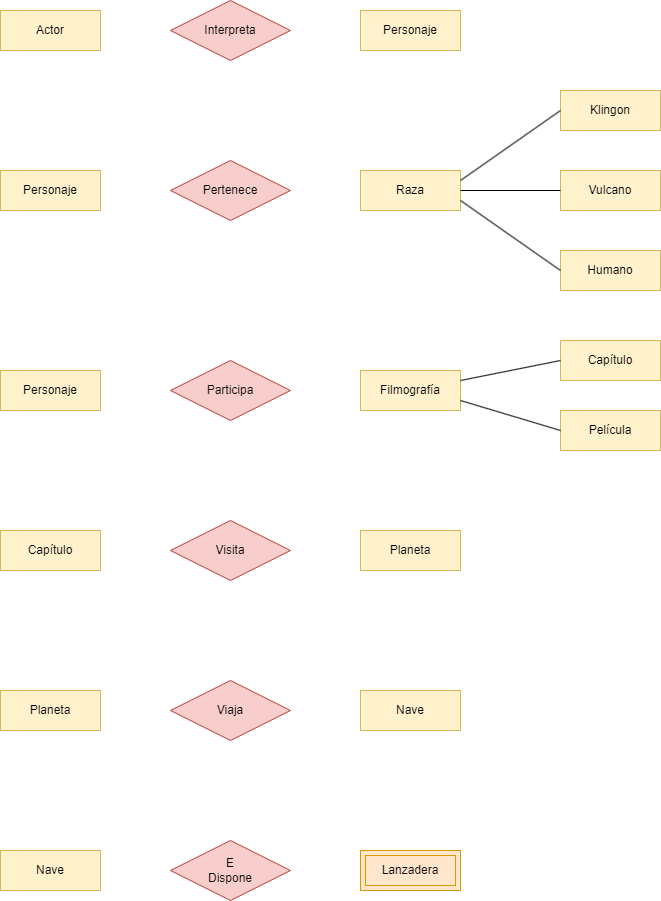

The diagram above was exported from draw.io. Its source (the exported page's mxGraphModel, read from the mxfile embedded in the PNG):
<mxGraphModel dx="2062" dy="1146" grid="1" gridSize="10" guides="1" tooltips="1" connect="1" arrows="1" fold="1" page="1" pageScale="1" pageWidth="827" pageHeight="1169" math="0" shadow="0">
  <root>
    <mxCell id="0" />
    <mxCell id="1" parent="0" />
    <mxCell id="2mxsap-0uhhmEas6GfFj-3" value="Capítulo" style="whiteSpace=wrap;html=1;align=center;fillColor=#fff2cc;strokeColor=#d6b656;" parent="1" vertex="1">
      <mxGeometry x="640" y="370" width="100" height="40" as="geometry" />
    </mxCell>
    <mxCell id="2mxsap-0uhhmEas6GfFj-5" value="Película" style="whiteSpace=wrap;html=1;align=center;fillColor=#fff2cc;strokeColor=#d6b656;" parent="1" vertex="1">
      <mxGeometry x="640" y="440" width="100" height="40" as="geometry" />
    </mxCell>
    <mxCell id="AtrwHongqk-HGY_NB1jG-9" value="Lanzadera" style="shape=ext;margin=3;double=1;whiteSpace=wrap;html=1;align=center;fillColor=#ffe6cc;strokeColor=#d79b00;" parent="1" vertex="1">
      <mxGeometry x="440" y="880" width="100" height="40" as="geometry" />
    </mxCell>
    <mxCell id="AtrwHongqk-HGY_NB1jG-10" value="Nave" style="whiteSpace=wrap;html=1;align=center;fillColor=#fff2cc;strokeColor=#d6b656;" parent="1" vertex="1">
      <mxGeometry x="440" y="720" width="100" height="40" as="geometry" />
    </mxCell>
    <mxCell id="AtrwHongqk-HGY_NB1jG-11" value="E&lt;br&gt;Dispone" style="shape=rhombus;perimeter=rhombusPerimeter;whiteSpace=wrap;html=1;align=center;fillColor=#f8cecc;strokeColor=#b85450;" parent="1" vertex="1">
      <mxGeometry x="250" y="870" width="120" height="60" as="geometry" />
    </mxCell>
    <mxCell id="1x0kiD2nYx0WSzcu8COH-11" value="Viaja" style="shape=rhombus;perimeter=rhombusPerimeter;whiteSpace=wrap;html=1;align=center;fillColor=#f8cecc;strokeColor=#b85450;" vertex="1" parent="1">
      <mxGeometry x="250" y="710" width="120" height="60" as="geometry" />
    </mxCell>
    <mxCell id="1x0kiD2nYx0WSzcu8COH-12" value="Filmografía" style="whiteSpace=wrap;html=1;align=center;fillColor=#fff2cc;strokeColor=#d6b656;" vertex="1" parent="1">
      <mxGeometry x="440" y="400" width="100" height="40" as="geometry" />
    </mxCell>
    <mxCell id="1x0kiD2nYx0WSzcu8COH-14" value="" style="endArrow=none;html=1;rounded=0;exitX=0;exitY=0.5;exitDx=0;exitDy=0;entryX=1;entryY=0.75;entryDx=0;entryDy=0;" edge="1" parent="1" source="2mxsap-0uhhmEas6GfFj-5" target="1x0kiD2nYx0WSzcu8COH-12">
      <mxGeometry relative="1" as="geometry">
        <mxPoint x="410" y="790" as="sourcePoint" />
        <mxPoint x="580" y="430" as="targetPoint" />
      </mxGeometry>
    </mxCell>
    <mxCell id="1x0kiD2nYx0WSzcu8COH-15" value="" style="endArrow=none;html=1;rounded=0;entryX=0;entryY=0.5;entryDx=0;entryDy=0;exitX=1;exitY=0.25;exitDx=0;exitDy=0;" edge="1" parent="1" source="1x0kiD2nYx0WSzcu8COH-12" target="2mxsap-0uhhmEas6GfFj-3">
      <mxGeometry relative="1" as="geometry">
        <mxPoint x="580" y="400" as="sourcePoint" />
        <mxPoint x="477" y="520" as="targetPoint" />
      </mxGeometry>
    </mxCell>
    <mxCell id="1x0kiD2nYx0WSzcu8COH-20" value="Participa" style="shape=rhombus;perimeter=rhombusPerimeter;whiteSpace=wrap;html=1;align=center;fillColor=#f8cecc;strokeColor=#b85450;" vertex="1" parent="1">
      <mxGeometry x="250" y="390" width="120" height="60" as="geometry" />
    </mxCell>
    <mxCell id="3sWv3SXAxa_-7AStxMB8-5" value="Actor" style="whiteSpace=wrap;html=1;align=center;fillColor=#fff2cc;strokeColor=#d6b656;" vertex="1" parent="1">
      <mxGeometry x="80" y="40" width="100" height="40" as="geometry" />
    </mxCell>
    <mxCell id="3sWv3SXAxa_-7AStxMB8-6" value="Personaje" style="whiteSpace=wrap;html=1;align=center;fillColor=#fff2cc;strokeColor=#d6b656;" vertex="1" parent="1">
      <mxGeometry x="440" y="40" width="100" height="40" as="geometry" />
    </mxCell>
    <mxCell id="3sWv3SXAxa_-7AStxMB8-7" value="Interpreta" style="shape=rhombus;perimeter=rhombusPerimeter;whiteSpace=wrap;html=1;align=center;fillColor=#f8cecc;strokeColor=#b85450;" vertex="1" parent="1">
      <mxGeometry x="250" y="30" width="120" height="60" as="geometry" />
    </mxCell>
    <mxCell id="3sWv3SXAxa_-7AStxMB8-8" value="Personaje" style="whiteSpace=wrap;html=1;align=center;fillColor=#fff2cc;strokeColor=#d6b656;" vertex="1" parent="1">
      <mxGeometry x="80" y="200" width="100" height="40" as="geometry" />
    </mxCell>
    <mxCell id="3sWv3SXAxa_-7AStxMB8-9" value="Klingon" style="whiteSpace=wrap;html=1;align=center;fillColor=#fff2cc;strokeColor=#d6b656;" vertex="1" parent="1">
      <mxGeometry x="640" y="120" width="100" height="40" as="geometry" />
    </mxCell>
    <mxCell id="3sWv3SXAxa_-7AStxMB8-10" value="Vulcano" style="whiteSpace=wrap;html=1;align=center;fillColor=#fff2cc;strokeColor=#d6b656;" vertex="1" parent="1">
      <mxGeometry x="640" y="200" width="100" height="40" as="geometry" />
    </mxCell>
    <mxCell id="3sWv3SXAxa_-7AStxMB8-11" value="Humano" style="whiteSpace=wrap;html=1;align=center;fillColor=#fff2cc;strokeColor=#d6b656;" vertex="1" parent="1">
      <mxGeometry x="640" y="280" width="100" height="40" as="geometry" />
    </mxCell>
    <mxCell id="3sWv3SXAxa_-7AStxMB8-12" value="Pertenece" style="shape=rhombus;perimeter=rhombusPerimeter;whiteSpace=wrap;html=1;align=center;fillColor=#f8cecc;strokeColor=#b85450;" vertex="1" parent="1">
      <mxGeometry x="250" y="190" width="120" height="60" as="geometry" />
    </mxCell>
    <mxCell id="3sWv3SXAxa_-7AStxMB8-13" value="Raza" style="whiteSpace=wrap;html=1;align=center;fillColor=#fff2cc;strokeColor=#d6b656;" vertex="1" parent="1">
      <mxGeometry x="440" y="200" width="100" height="40" as="geometry" />
    </mxCell>
    <mxCell id="3sWv3SXAxa_-7AStxMB8-22" value="" style="endArrow=none;html=1;rounded=0;exitX=0;exitY=0.5;exitDx=0;exitDy=0;entryX=1;entryY=0.5;entryDx=0;entryDy=0;" edge="1" parent="1" source="3sWv3SXAxa_-7AStxMB8-10" target="3sWv3SXAxa_-7AStxMB8-13">
      <mxGeometry relative="1" as="geometry">
        <mxPoint x="820" y="610" as="sourcePoint" />
        <mxPoint x="570" y="220" as="targetPoint" />
      </mxGeometry>
    </mxCell>
    <mxCell id="3sWv3SXAxa_-7AStxMB8-23" value="" style="endArrow=none;html=1;rounded=0;entryX=1;entryY=0.75;entryDx=0;entryDy=0;exitX=0;exitY=0.5;exitDx=0;exitDy=0;" edge="1" parent="1" source="3sWv3SXAxa_-7AStxMB8-11" target="3sWv3SXAxa_-7AStxMB8-13">
      <mxGeometry relative="1" as="geometry">
        <mxPoint x="500" y="330" as="sourcePoint" />
        <mxPoint x="500" y="250" as="targetPoint" />
      </mxGeometry>
    </mxCell>
    <mxCell id="3sWv3SXAxa_-7AStxMB8-24" value="" style="endArrow=none;html=1;rounded=0;entryX=1;entryY=0.25;entryDx=0;entryDy=0;exitX=0;exitY=0.5;exitDx=0;exitDy=0;" edge="1" parent="1" source="3sWv3SXAxa_-7AStxMB8-9" target="3sWv3SXAxa_-7AStxMB8-13">
      <mxGeometry relative="1" as="geometry">
        <mxPoint x="510" y="340" as="sourcePoint" />
        <mxPoint x="510" y="260" as="targetPoint" />
      </mxGeometry>
    </mxCell>
    <mxCell id="3sWv3SXAxa_-7AStxMB8-25" value="Personaje" style="whiteSpace=wrap;html=1;align=center;fillColor=#fff2cc;strokeColor=#d6b656;" vertex="1" parent="1">
      <mxGeometry x="80" y="400" width="100" height="40" as="geometry" />
    </mxCell>
    <mxCell id="3sWv3SXAxa_-7AStxMB8-26" value="Capítulo" style="whiteSpace=wrap;html=1;align=center;fillColor=#fff2cc;strokeColor=#d6b656;" vertex="1" parent="1">
      <mxGeometry x="80" y="560" width="100" height="40" as="geometry" />
    </mxCell>
    <mxCell id="3sWv3SXAxa_-7AStxMB8-27" value="Planeta" style="whiteSpace=wrap;html=1;align=center;fillColor=#fff2cc;strokeColor=#d6b656;" vertex="1" parent="1">
      <mxGeometry x="440" y="560" width="100" height="40" as="geometry" />
    </mxCell>
    <mxCell id="3sWv3SXAxa_-7AStxMB8-28" value="Visita" style="shape=rhombus;perimeter=rhombusPerimeter;whiteSpace=wrap;html=1;align=center;fillColor=#f8cecc;strokeColor=#b85450;" vertex="1" parent="1">
      <mxGeometry x="250" y="550" width="120" height="60" as="geometry" />
    </mxCell>
    <mxCell id="3sWv3SXAxa_-7AStxMB8-29" value="Planeta" style="whiteSpace=wrap;html=1;align=center;fillColor=#fff2cc;strokeColor=#d6b656;" vertex="1" parent="1">
      <mxGeometry x="80" y="720" width="100" height="40" as="geometry" />
    </mxCell>
    <mxCell id="3sWv3SXAxa_-7AStxMB8-30" value="Nave" style="whiteSpace=wrap;html=1;align=center;fillColor=#fff2cc;strokeColor=#d6b656;" vertex="1" parent="1">
      <mxGeometry x="80" y="880" width="100" height="40" as="geometry" />
    </mxCell>
  </root>
</mxGraphModel>